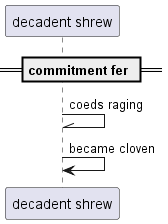

The diagram above was rendered by PlantUML. Its source (embedded in the PNG):
@startuml
participant "decadent shrew" as 0
== commitment fer ==
0 -\\ 0: coeds raging
0 -> 0: became cloven
@enduml